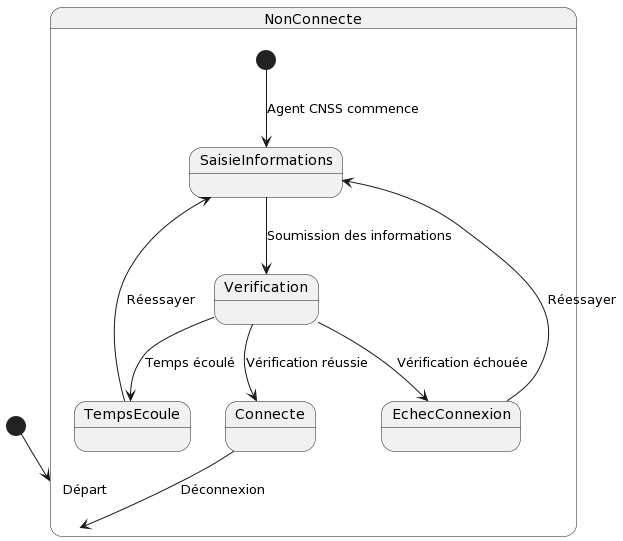

The diagram above was rendered by PlantUML. Its source (embedded in the PNG):
@startuml
[*] --> NonConnecte : Départ

state NonConnecte {
  [*] --> SaisieInformations : Agent CNSS commence
  SaisieInformations --> Verification : Soumission des informations
  Verification --> Connecte : Vérification réussie
  Verification --> EchecConnexion : Vérification échouée
  Verification --> TempsEcoule : Temps écoulé
  Connecte --> NonConnecte : Déconnexion
  EchecConnexion --> SaisieInformations : Réessayer
  TempsEcoule --> SaisieInformations : Réessayer
}
@enduml